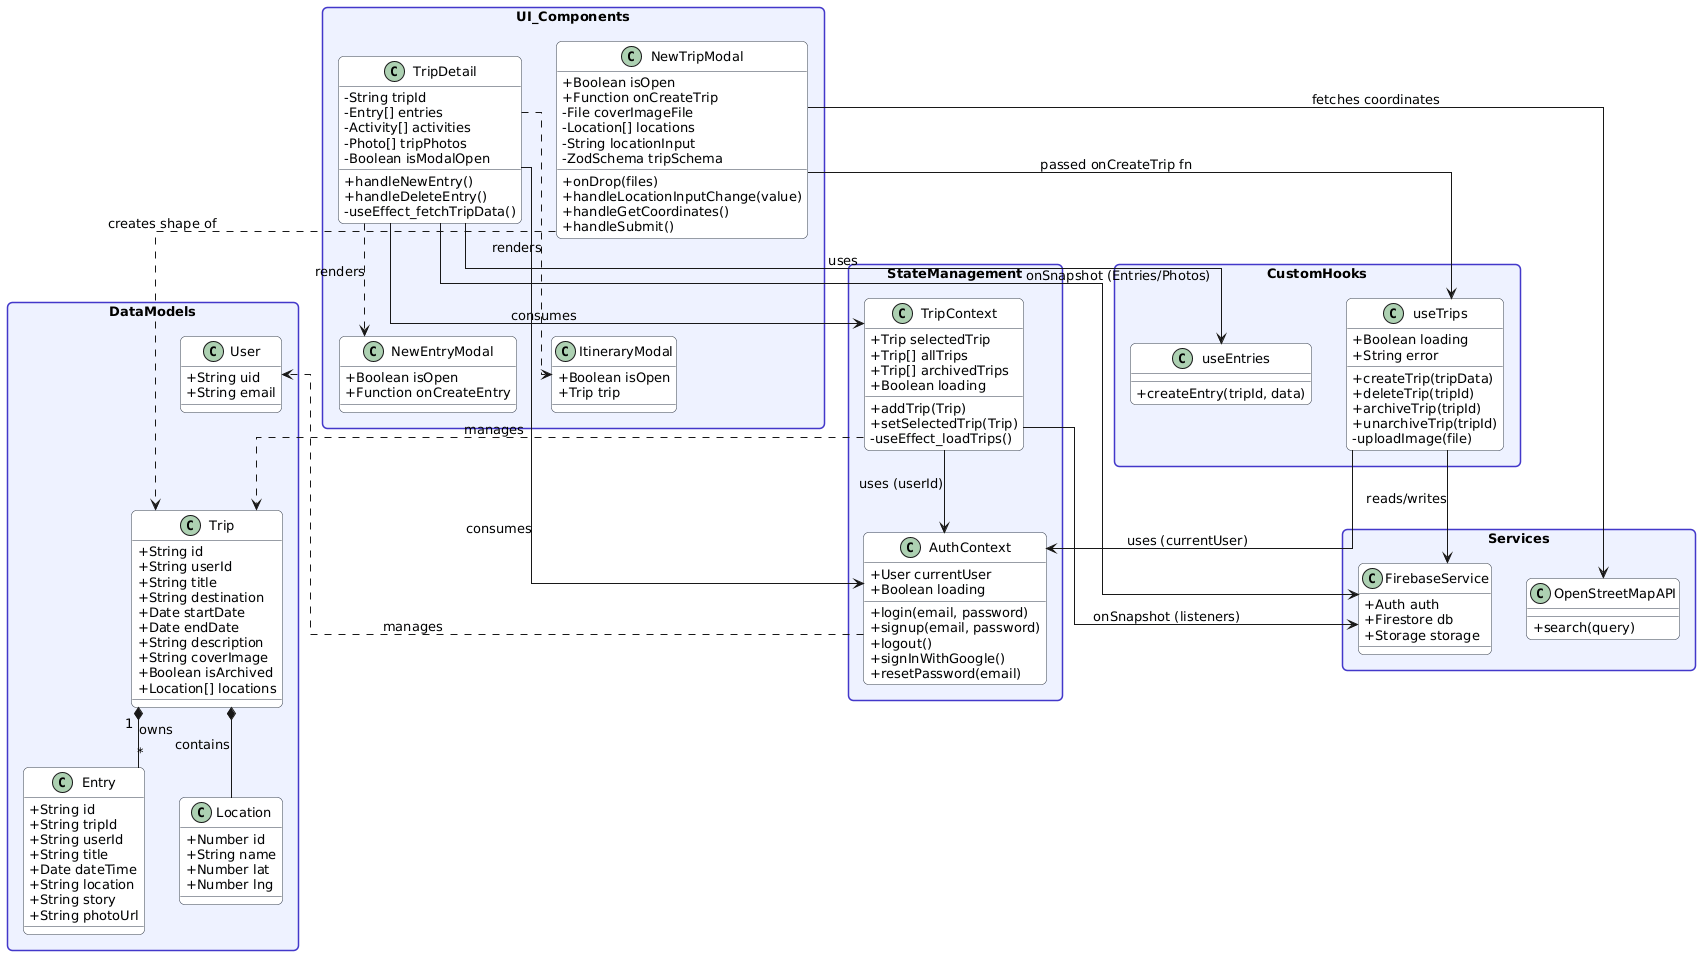

The diagram above was rendered by PlantUML. Its source (embedded in the PNG):
@startuml
' =======================
' --- GLOBAL LAYOUT ---
' =======================
top to bottom direction
skinparam linetype ortho
skinparam defaultFontSize 13
skinparam classAttributeIconSize 0
skinparam shadowing false
skinparam packageStyle rectangle
skinparam roundcorner 10

skinparam class {
    BackgroundColor #F9FAFB
    BorderColor #374151
}
skinparam package {
    BackgroundColor #EEF2FF
    BorderColor #4338CA
    FontStyle bold
}

' =======================
' --- DATA MODELS ---
' =======================
package "DataModels" {
    class User {
        +String uid
        +String email
    }

    class Trip {
        +String id
        +String userId
        +String title
        +String destination
        +Date startDate
        +Date endDate
        +String description
        +String coverImage
        +Boolean isArchived
        +Location[] locations
    }

    class Entry {
        +String id
        +String tripId
        +String userId
        +String title
        +Date dateTime
        +String location
        +String story
        +String photoUrl
    }

    class Location {
        +Number id
        +String name
        +Number lat
        +Number lng
    }
}

' =======================
' --- STATE MANAGEMENT ---
' =======================
package "StateManagement" {
    class AuthContext {
        +User currentUser
        +Boolean loading
        +login(email, password)
        +signup(email, password)
        +logout()
        +signInWithGoogle()
        +resetPassword(email)
    }

    class TripContext {
        +Trip selectedTrip
        +Trip[] allTrips
        +Trip[] archivedTrips
        +Boolean loading
        +addTrip(Trip)
        +setSelectedTrip(Trip)
        -useEffect_loadTrips()
    }
}

' =======================
' --- UI COMPONENTS ---
' =======================
package "UI_Components" {
    class TripDetail {
        -String tripId
        -Entry[] entries
        -Activity[] activities
        -Photo[] tripPhotos
        -Boolean isModalOpen
        +handleNewEntry()
        +handleDeleteEntry()
        -useEffect_fetchTripData()
    }

    class NewTripModal {
        +Boolean isOpen
        +Function onCreateTrip
        -File coverImageFile
        -Location[] locations
        -String locationInput
        -ZodSchema tripSchema
        +onDrop(files)
        +handleLocationInputChange(value)
        +handleGetCoordinates()
        +handleSubmit()
    }

    class NewEntryModal {
        +Boolean isOpen
        +Function onCreateEntry
    }

    class ItineraryModal {
        +Boolean isOpen
        +Trip trip
    }
}

' =======================
' --- CUSTOM HOOKS ---
' =======================
package "CustomHooks" {
    class useTrips {
        +Boolean loading
        +String error
        +createTrip(tripData)
        +deleteTrip(tripId)
        +archiveTrip(tripId)
        +unarchiveTrip(tripId)
        -uploadImage(file)
    }

    class useEntries {
        +createEntry(tripId, data)
    }
}

' =======================
' --- SERVICES ---
' =======================
package "Services" {
    class FirebaseService {
        +Auth auth
        +Firestore db
        +Storage storage
    }

    class OpenStreetMapAPI {
        +search(query)
    }
}

' =======================
' --- SPACING GUIDES (HIDDEN LINKS) ---
' =======================
User -[hidden]- Trip
Trip -[hidden]- TripContext
TripContext -[hidden]- TripDetail
TripDetail -[hidden]- useTrips
useTrips -[hidden]- FirebaseService

' =======================
' --- RELATIONSHIPS ---
' =======================

' Data ownership
Trip "1" *-- "*" Entry : owns
Trip *-- Location : contains

' Context management
AuthContext ..> User : manages
TripContext ..> Trip : manages
TripContext --> AuthContext : uses (userId)

' UI consumption
TripDetail --> TripContext : consumes
TripDetail --> AuthContext : consumes
TripDetail --> useEntries : uses
TripDetail ..> NewEntryModal : renders
TripDetail ..> ItineraryModal : renders

NewTripModal --> useTrips : passed onCreateTrip fn
NewTripModal --> OpenStreetMapAPI : fetches coordinates
NewTripModal ..> Trip : creates shape of

' Hooks to services
useTrips --> AuthContext : uses (currentUser)
useTrips --> FirebaseService : reads/writes
TripContext --> FirebaseService : onSnapshot (listeners)
TripDetail --> FirebaseService : onSnapshot (Entries/Photos)
@enduml